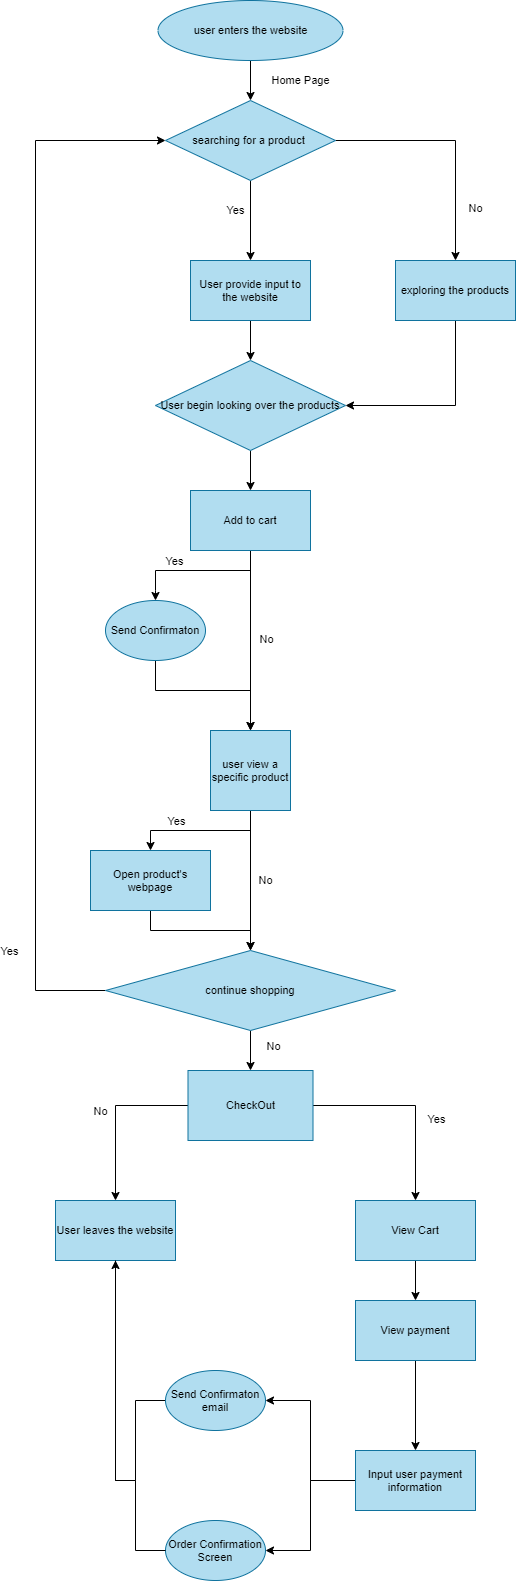

The diagram above was exported from draw.io. Its source (the exported page's mxGraphModel, read from the mxfile embedded in the PNG):
<mxGraphModel dx="1204" dy="800" grid="1" gridSize="10" guides="1" tooltips="1" connect="1" arrows="1" fold="1" page="1" pageScale="1" pageWidth="850" pageHeight="1100" math="0" shadow="0">
  <root>
    <mxCell id="0" />
    <mxCell id="1" parent="0" />
    <mxCell id="8" value="Home Page" style="edgeStyle=orthogonalEdgeStyle;rounded=0;orthogonalLoop=1;jettySize=auto;html=1;entryX=0.5;entryY=0;entryDx=0;entryDy=0;fontSize=11;" edge="1" parent="1" source="2" target="7">
      <mxGeometry y="50" relative="1" as="geometry">
        <mxPoint as="offset" />
      </mxGeometry>
    </mxCell>
    <mxCell id="2" value="&lt;div style=&quot;font-size: 11px&quot;&gt;&lt;font color=&quot;#000000&quot; face=&quot;lato extended, lato, helvetica neue, helvetica, arial, sans-serif&quot; style=&quot;font-size: 11px&quot;&gt;&lt;span style=&quot;font-size: 11px&quot;&gt;user enters the website&lt;/span&gt;&lt;br style=&quot;font-size: 11px&quot;&gt;&lt;/font&gt;&lt;/div&gt;" style="ellipse;whiteSpace=wrap;html=1;fillColor=#b1ddf0;strokeColor=#10739e;fontSize=11;" vertex="1" parent="1">
      <mxGeometry x="282.5" y="40" width="185" height="60" as="geometry" />
    </mxCell>
    <mxCell id="e-Uiu6gn0WACZq6aiU-5-36" style="edgeStyle=orthogonalEdgeStyle;rounded=0;orthogonalLoop=1;jettySize=auto;html=1;exitX=0.5;exitY=1;exitDx=0;exitDy=0;entryX=0.5;entryY=0;entryDx=0;entryDy=0;fontSize=11;" edge="1" parent="1" source="3" target="18">
      <mxGeometry relative="1" as="geometry" />
    </mxCell>
    <mxCell id="3" value="&lt;font color=&quot;#000000&quot; style=&quot;font-size: 11px;&quot;&gt;User provide input to the website&lt;/font&gt;" style="rounded=0;whiteSpace=wrap;html=1;fillColor=#b1ddf0;strokeColor=#10739e;verticalAlign=middle;fontSize=11;" vertex="1" parent="1">
      <mxGeometry x="315" y="300" width="120" height="60" as="geometry" />
    </mxCell>
    <mxCell id="19" style="edgeStyle=orthogonalEdgeStyle;rounded=0;orthogonalLoop=1;jettySize=auto;html=1;exitX=0.5;exitY=1;exitDx=0;exitDy=0;entryX=1;entryY=0.5;entryDx=0;entryDy=0;fontSize=11;" edge="1" parent="1" source="4" target="18">
      <mxGeometry relative="1" as="geometry" />
    </mxCell>
    <mxCell id="4" value="&lt;font color=&quot;#000000&quot; style=&quot;font-size: 11px;&quot;&gt;&lt;span style=&quot;font-family: &amp;quot;lato extended&amp;quot;, lato, &amp;quot;helvetica neue&amp;quot;, helvetica, arial, sans-serif; font-style: normal; font-weight: 400; letter-spacing: normal; text-align: left; text-indent: 0px; text-transform: none; word-spacing: 0px; display: inline; float: none; font-size: 11px;&quot;&gt;&lt;font style=&quot;font-size: 11px;&quot;&gt;exploring the products&lt;/font&gt;&lt;/span&gt;&lt;br style=&quot;font-size: 11px;&quot;&gt;&lt;/font&gt;" style="rounded=0;whiteSpace=wrap;html=1;fillColor=#b1ddf0;strokeColor=#10739e;fontSize=11;" vertex="1" parent="1">
      <mxGeometry x="520" y="300" width="120" height="60" as="geometry" />
    </mxCell>
    <mxCell id="9" value="No" style="edgeStyle=orthogonalEdgeStyle;rounded=0;orthogonalLoop=1;jettySize=auto;html=1;exitX=1;exitY=0.5;exitDx=0;exitDy=0;entryX=0.5;entryY=0;entryDx=0;entryDy=0;fontSize=11;" edge="1" parent="1" source="7" target="4">
      <mxGeometry x="0.5676" y="20" relative="1" as="geometry">
        <mxPoint as="offset" />
      </mxGeometry>
    </mxCell>
    <mxCell id="e-Uiu6gn0WACZq6aiU-5-35" value="Yes" style="edgeStyle=orthogonalEdgeStyle;rounded=0;orthogonalLoop=1;jettySize=auto;html=1;exitX=0.5;exitY=1;exitDx=0;exitDy=0;entryX=0.5;entryY=0;entryDx=0;entryDy=0;fontSize=11;" edge="1" parent="1" source="7" target="3">
      <mxGeometry x="-0.25" y="-15" relative="1" as="geometry">
        <mxPoint as="offset" />
      </mxGeometry>
    </mxCell>
    <mxCell id="7" value="&lt;span style=&quot;color: rgb(0, 0, 0); font-size: 11px;&quot;&gt;searching for a product&amp;nbsp;&lt;/span&gt;" style="rhombus;whiteSpace=wrap;html=1;verticalAlign=middle;fillColor=#b1ddf0;strokeColor=#10739e;fontSize=11;" vertex="1" parent="1">
      <mxGeometry x="290" y="140" width="170" height="80" as="geometry" />
    </mxCell>
    <mxCell id="e-Uiu6gn0WACZq6aiU-5-62" style="edgeStyle=orthogonalEdgeStyle;rounded=0;orthogonalLoop=1;jettySize=auto;html=1;exitX=0.5;exitY=1;exitDx=0;exitDy=0;entryX=0.5;entryY=0;entryDx=0;entryDy=0;fontSize=11;" edge="1" parent="1" target="e-Uiu6gn0WACZq6aiU-5-61">
      <mxGeometry relative="1" as="geometry">
        <mxPoint x="375" y="600" as="sourcePoint" />
      </mxGeometry>
    </mxCell>
    <mxCell id="e-Uiu6gn0WACZq6aiU-5-76" style="edgeStyle=orthogonalEdgeStyle;rounded=0;orthogonalLoop=1;jettySize=auto;html=1;exitX=0.5;exitY=1;exitDx=0;exitDy=0;entryX=0.5;entryY=0;entryDx=0;entryDy=0;fontSize=11;" edge="1" parent="1" source="18" target="e-Uiu6gn0WACZq6aiU-5-22">
      <mxGeometry relative="1" as="geometry" />
    </mxCell>
    <mxCell id="18" value="&lt;span style=&quot;color: rgb(0, 0, 0); font-size: 11px;&quot;&gt;User begin looking over the products&lt;/span&gt;" style="rhombus;whiteSpace=wrap;html=1;verticalAlign=middle;fillColor=#b1ddf0;strokeColor=#10739e;fontSize=11;" vertex="1" parent="1">
      <mxGeometry x="280" y="400" width="190" height="90" as="geometry" />
    </mxCell>
    <mxCell id="e-Uiu6gn0WACZq6aiU-5-29" style="edgeStyle=orthogonalEdgeStyle;rounded=0;orthogonalLoop=1;jettySize=auto;html=1;exitX=0.5;exitY=1;exitDx=0;exitDy=0;entryX=0.5;entryY=0;entryDx=0;entryDy=0;fontSize=11;" edge="1" parent="1" source="e-Uiu6gn0WACZq6aiU-5-22" target="e-Uiu6gn0WACZq6aiU-5-28">
      <mxGeometry relative="1" as="geometry">
        <Array as="points">
          <mxPoint x="375" y="610" />
          <mxPoint x="280" y="610" />
          <mxPoint x="280" y="630" />
        </Array>
      </mxGeometry>
    </mxCell>
    <mxCell id="e-Uiu6gn0WACZq6aiU-5-32" value="Yes" style="edgeLabel;html=1;align=center;verticalAlign=middle;resizable=0;points=[];fontSize=11;" vertex="1" connectable="0" parent="e-Uiu6gn0WACZq6aiU-5-29">
      <mxGeometry x="-0.2276" relative="1" as="geometry">
        <mxPoint x="-41" y="-10" as="offset" />
      </mxGeometry>
    </mxCell>
    <mxCell id="e-Uiu6gn0WACZq6aiU-5-59" style="edgeStyle=orthogonalEdgeStyle;rounded=0;orthogonalLoop=1;jettySize=auto;html=1;exitX=0.5;exitY=1;exitDx=0;exitDy=0;fontSize=11;entryX=0.5;entryY=0;entryDx=0;entryDy=0;" edge="1" parent="1" source="e-Uiu6gn0WACZq6aiU-5-22" target="e-Uiu6gn0WACZq6aiU-5-74">
      <mxGeometry relative="1" as="geometry">
        <mxPoint x="375" y="830" as="targetPoint" />
      </mxGeometry>
    </mxCell>
    <mxCell id="e-Uiu6gn0WACZq6aiU-5-60" value="No" style="edgeLabel;html=1;align=center;verticalAlign=middle;resizable=0;points=[];fontSize=11;" vertex="1" connectable="0" parent="e-Uiu6gn0WACZq6aiU-5-59">
      <mxGeometry x="0.24" y="-2" relative="1" as="geometry">
        <mxPoint x="17" y="-24" as="offset" />
      </mxGeometry>
    </mxCell>
    <mxCell id="e-Uiu6gn0WACZq6aiU-5-22" value="&lt;font color=&quot;#000000&quot; style=&quot;font-size: 11px;&quot;&gt;Add to cart&lt;/font&gt;" style="rounded=0;whiteSpace=wrap;html=1;verticalAlign=middle;fillColor=#b1ddf0;strokeColor=#10739e;fontSize=11;" vertex="1" parent="1">
      <mxGeometry x="315" y="530" width="120" height="60" as="geometry" />
    </mxCell>
    <mxCell id="e-Uiu6gn0WACZq6aiU-5-37" style="edgeStyle=orthogonalEdgeStyle;rounded=0;orthogonalLoop=1;jettySize=auto;html=1;exitX=0;exitY=0.5;exitDx=0;exitDy=0;entryX=0;entryY=0.5;entryDx=0;entryDy=0;fontSize=11;" edge="1" parent="1" source="e-Uiu6gn0WACZq6aiU-5-27" target="7">
      <mxGeometry relative="1" as="geometry">
        <Array as="points">
          <mxPoint x="160" y="1030" />
          <mxPoint x="160" y="180" />
        </Array>
      </mxGeometry>
    </mxCell>
    <mxCell id="e-Uiu6gn0WACZq6aiU-5-38" value="Yes" style="edgeLabel;html=1;align=center;verticalAlign=middle;resizable=0;points=[];fontSize=11;" vertex="1" connectable="0" parent="e-Uiu6gn0WACZq6aiU-5-37">
      <mxGeometry x="-0.9" y="-3" relative="1" as="geometry">
        <mxPoint x="-45" y="-37" as="offset" />
      </mxGeometry>
    </mxCell>
    <mxCell id="e-Uiu6gn0WACZq6aiU-5-40" value="No" style="edgeStyle=orthogonalEdgeStyle;rounded=0;orthogonalLoop=1;jettySize=auto;html=1;exitX=0.5;exitY=1;exitDx=0;exitDy=0;entryX=0.5;entryY=0;entryDx=0;entryDy=0;fontSize=11;" edge="1" parent="1" source="e-Uiu6gn0WACZq6aiU-5-27" target="e-Uiu6gn0WACZq6aiU-5-39">
      <mxGeometry x="-0.2308" y="23" relative="1" as="geometry">
        <mxPoint y="1" as="offset" />
      </mxGeometry>
    </mxCell>
    <mxCell id="e-Uiu6gn0WACZq6aiU-5-27" value="&lt;font color=&quot;#000000&quot; style=&quot;font-size: 11px;&quot;&gt;continue shopping&lt;/font&gt;" style="rhombus;whiteSpace=wrap;html=1;verticalAlign=middle;fillColor=#b1ddf0;strokeColor=#10739e;fontSize=11;" vertex="1" parent="1">
      <mxGeometry x="230" y="990" width="290" height="80" as="geometry" />
    </mxCell>
    <mxCell id="e-Uiu6gn0WACZq6aiU-5-30" style="edgeStyle=orthogonalEdgeStyle;rounded=0;orthogonalLoop=1;jettySize=auto;html=1;exitX=0.5;exitY=1;exitDx=0;exitDy=0;fontSize=11;entryX=0.5;entryY=0;entryDx=0;entryDy=0;" edge="1" parent="1" source="e-Uiu6gn0WACZq6aiU-5-28" target="e-Uiu6gn0WACZq6aiU-5-74">
      <mxGeometry relative="1" as="geometry">
        <mxPoint x="375" y="830" as="targetPoint" />
        <Array as="points">
          <mxPoint x="280" y="730" />
          <mxPoint x="375" y="730" />
        </Array>
      </mxGeometry>
    </mxCell>
    <mxCell id="e-Uiu6gn0WACZq6aiU-5-28" value="&lt;font color=&quot;#000000&quot; style=&quot;font-size: 11px;&quot;&gt;Send Confirmaton&lt;/font&gt;" style="ellipse;whiteSpace=wrap;html=1;verticalAlign=middle;fillColor=#b1ddf0;strokeColor=#10739e;fontSize=11;" vertex="1" parent="1">
      <mxGeometry x="230" y="640" width="100" height="60" as="geometry" />
    </mxCell>
    <mxCell id="e-Uiu6gn0WACZq6aiU-5-43" value="No" style="edgeStyle=orthogonalEdgeStyle;rounded=0;orthogonalLoop=1;jettySize=auto;html=1;exitX=0;exitY=0.5;exitDx=0;exitDy=0;entryX=0.5;entryY=0;entryDx=0;entryDy=0;fontSize=11;" edge="1" parent="1" source="e-Uiu6gn0WACZq6aiU-5-39" target="e-Uiu6gn0WACZq6aiU-5-41">
      <mxGeometry x="-0.0714" y="-15" relative="1" as="geometry">
        <mxPoint as="offset" />
      </mxGeometry>
    </mxCell>
    <mxCell id="e-Uiu6gn0WACZq6aiU-5-44" style="edgeStyle=orthogonalEdgeStyle;rounded=0;orthogonalLoop=1;jettySize=auto;html=1;fontSize=11;entryX=0.5;entryY=0;entryDx=0;entryDy=0;" edge="1" parent="1" source="e-Uiu6gn0WACZq6aiU-5-39" target="e-Uiu6gn0WACZq6aiU-5-45">
      <mxGeometry relative="1" as="geometry">
        <mxPoint x="540" y="1080" as="targetPoint" />
      </mxGeometry>
    </mxCell>
    <mxCell id="e-Uiu6gn0WACZq6aiU-5-46" value="Yes" style="edgeLabel;html=1;align=center;verticalAlign=middle;resizable=0;points=[];fontSize=11;" vertex="1" connectable="0" parent="e-Uiu6gn0WACZq6aiU-5-44">
      <mxGeometry x="0.1487" y="2" relative="1" as="geometry">
        <mxPoint x="18" y="3" as="offset" />
      </mxGeometry>
    </mxCell>
    <mxCell id="e-Uiu6gn0WACZq6aiU-5-39" value="&lt;font color=&quot;#000000&quot; style=&quot;font-size: 11px;&quot;&gt;CheckOut&lt;/font&gt;" style="rounded=0;whiteSpace=wrap;html=1;verticalAlign=middle;fillColor=#b1ddf0;strokeColor=#10739e;fontSize=11;" vertex="1" parent="1">
      <mxGeometry x="312.5" y="1110" width="125" height="70" as="geometry" />
    </mxCell>
    <mxCell id="e-Uiu6gn0WACZq6aiU-5-48" style="edgeStyle=orthogonalEdgeStyle;rounded=0;orthogonalLoop=1;jettySize=auto;html=1;exitX=0.5;exitY=1;exitDx=0;exitDy=0;entryX=0.5;entryY=0;entryDx=0;entryDy=0;fontSize=11;" edge="1" parent="1" source="e-Uiu6gn0WACZq6aiU-5-45" target="e-Uiu6gn0WACZq6aiU-5-47">
      <mxGeometry relative="1" as="geometry" />
    </mxCell>
    <mxCell id="e-Uiu6gn0WACZq6aiU-5-45" value="&lt;font color=&quot;#000000&quot;&gt;View Cart&lt;/font&gt;" style="rounded=0;whiteSpace=wrap;html=1;fontSize=11;verticalAlign=middle;fillColor=#b1ddf0;strokeColor=#10739e;" vertex="1" parent="1">
      <mxGeometry x="480" y="1240" width="120" height="60" as="geometry" />
    </mxCell>
    <mxCell id="e-Uiu6gn0WACZq6aiU-5-50" style="edgeStyle=orthogonalEdgeStyle;rounded=0;orthogonalLoop=1;jettySize=auto;html=1;exitX=0.5;exitY=1;exitDx=0;exitDy=0;entryX=0.5;entryY=0;entryDx=0;entryDy=0;fontSize=11;" edge="1" parent="1" source="e-Uiu6gn0WACZq6aiU-5-47" target="e-Uiu6gn0WACZq6aiU-5-49">
      <mxGeometry relative="1" as="geometry" />
    </mxCell>
    <mxCell id="e-Uiu6gn0WACZq6aiU-5-47" value="&lt;font color=&quot;#000000&quot;&gt;View payment&lt;/font&gt;" style="rounded=0;whiteSpace=wrap;html=1;fontSize=11;verticalAlign=middle;fillColor=#b1ddf0;strokeColor=#10739e;" vertex="1" parent="1">
      <mxGeometry x="480" y="1340" width="120" height="60" as="geometry" />
    </mxCell>
    <mxCell id="e-Uiu6gn0WACZq6aiU-5-53" style="edgeStyle=orthogonalEdgeStyle;rounded=0;orthogonalLoop=1;jettySize=auto;html=1;exitX=0;exitY=0.5;exitDx=0;exitDy=0;entryX=1;entryY=0.5;entryDx=0;entryDy=0;fontSize=11;" edge="1" parent="1" source="e-Uiu6gn0WACZq6aiU-5-49" target="e-Uiu6gn0WACZq6aiU-5-52">
      <mxGeometry relative="1" as="geometry" />
    </mxCell>
    <mxCell id="e-Uiu6gn0WACZq6aiU-5-55" style="edgeStyle=orthogonalEdgeStyle;rounded=0;orthogonalLoop=1;jettySize=auto;html=1;entryX=1;entryY=0.5;entryDx=0;entryDy=0;fontSize=11;" edge="1" parent="1" source="e-Uiu6gn0WACZq6aiU-5-49" target="e-Uiu6gn0WACZq6aiU-5-54">
      <mxGeometry relative="1" as="geometry" />
    </mxCell>
    <mxCell id="e-Uiu6gn0WACZq6aiU-5-49" value="&lt;font color=&quot;#000000&quot;&gt;Input user payment information&lt;/font&gt;" style="rounded=0;whiteSpace=wrap;html=1;fontSize=11;verticalAlign=middle;fillColor=#b1ddf0;strokeColor=#10739e;" vertex="1" parent="1">
      <mxGeometry x="480" y="1490" width="120" height="60" as="geometry" />
    </mxCell>
    <mxCell id="e-Uiu6gn0WACZq6aiU-5-56" style="edgeStyle=orthogonalEdgeStyle;rounded=0;orthogonalLoop=1;jettySize=auto;html=1;exitX=0;exitY=0.5;exitDx=0;exitDy=0;entryX=0.5;entryY=1;entryDx=0;entryDy=0;fontSize=11;" edge="1" parent="1" source="e-Uiu6gn0WACZq6aiU-5-52" target="e-Uiu6gn0WACZq6aiU-5-41">
      <mxGeometry relative="1" as="geometry">
        <Array as="points">
          <mxPoint x="260" y="1440" />
          <mxPoint x="260" y="1520" />
          <mxPoint x="240" y="1520" />
        </Array>
      </mxGeometry>
    </mxCell>
    <mxCell id="e-Uiu6gn0WACZq6aiU-5-52" value="&lt;font color=&quot;#000000&quot; style=&quot;font-size: 11px&quot;&gt;Send Confirmaton email&lt;/font&gt;" style="ellipse;whiteSpace=wrap;html=1;verticalAlign=middle;fillColor=#b1ddf0;strokeColor=#10739e;fontSize=11;" vertex="1" parent="1">
      <mxGeometry x="290" y="1410" width="100" height="60" as="geometry" />
    </mxCell>
    <mxCell id="e-Uiu6gn0WACZq6aiU-5-54" value="&lt;font color=&quot;#000000&quot;&gt;Order Confirmation Screen&lt;/font&gt;" style="ellipse;whiteSpace=wrap;html=1;verticalAlign=middle;fillColor=#b1ddf0;strokeColor=#10739e;fontSize=11;" vertex="1" parent="1">
      <mxGeometry x="290" y="1560" width="100" height="60" as="geometry" />
    </mxCell>
    <mxCell id="e-Uiu6gn0WACZq6aiU-5-41" value="&lt;font color=&quot;#000000&quot;&gt;User&amp;nbsp;leaves the website&lt;/font&gt;" style="rounded=0;whiteSpace=wrap;html=1;fontSize=11;verticalAlign=middle;fillColor=#b1ddf0;strokeColor=#10739e;" vertex="1" parent="1">
      <mxGeometry x="180" y="1240" width="120" height="60" as="geometry" />
    </mxCell>
    <mxCell id="e-Uiu6gn0WACZq6aiU-5-58" value="" style="edgeStyle=orthogonalEdgeStyle;rounded=0;orthogonalLoop=1;jettySize=auto;html=1;exitX=0;exitY=0.5;exitDx=0;exitDy=0;fontSize=11;endArrow=none;" edge="1" parent="1" source="e-Uiu6gn0WACZq6aiU-5-54" target="e-Uiu6gn0WACZq6aiU-5-41">
      <mxGeometry relative="1" as="geometry">
        <mxPoint x="240" y="1150" as="targetPoint" />
        <mxPoint x="290" y="1590" as="sourcePoint" />
        <Array as="points">
          <mxPoint x="260" y="1590" />
          <mxPoint x="260" y="1520" />
          <mxPoint x="240" y="1520" />
        </Array>
      </mxGeometry>
    </mxCell>
    <mxCell id="e-Uiu6gn0WACZq6aiU-5-77" style="edgeStyle=orthogonalEdgeStyle;rounded=0;orthogonalLoop=1;jettySize=auto;html=1;entryX=0.5;entryY=0;entryDx=0;entryDy=0;fontSize=11;" edge="1" parent="1" source="e-Uiu6gn0WACZq6aiU-5-74" target="e-Uiu6gn0WACZq6aiU-5-75">
      <mxGeometry relative="1" as="geometry">
        <Array as="points">
          <mxPoint x="375" y="870" />
          <mxPoint x="275" y="870" />
        </Array>
      </mxGeometry>
    </mxCell>
    <mxCell id="e-Uiu6gn0WACZq6aiU-5-78" value="Yes" style="edgeLabel;html=1;align=center;verticalAlign=middle;resizable=0;points=[];fontSize=11;" vertex="1" connectable="0" parent="e-Uiu6gn0WACZq6aiU-5-77">
      <mxGeometry x="-0.1692" y="1" relative="1" as="geometry">
        <mxPoint x="-37" y="-11" as="offset" />
      </mxGeometry>
    </mxCell>
    <mxCell id="e-Uiu6gn0WACZq6aiU-5-80" value="No" style="edgeStyle=orthogonalEdgeStyle;rounded=0;orthogonalLoop=1;jettySize=auto;html=1;exitX=0.5;exitY=1;exitDx=0;exitDy=0;fontSize=11;" edge="1" parent="1" source="e-Uiu6gn0WACZq6aiU-5-74">
      <mxGeometry y="15" relative="1" as="geometry">
        <mxPoint x="375" y="990" as="targetPoint" />
        <mxPoint as="offset" />
      </mxGeometry>
    </mxCell>
    <mxCell id="e-Uiu6gn0WACZq6aiU-5-74" value="&lt;font color=&quot;#000000&quot; style=&quot;font-size: 11px;&quot;&gt;user view a specific product&lt;/font&gt;" style="whiteSpace=wrap;html=1;aspect=fixed;verticalAlign=middle;fillColor=#b1ddf0;strokeColor=#10739e;fontSize=11;" vertex="1" parent="1">
      <mxGeometry x="335" y="770" width="80" height="80" as="geometry" />
    </mxCell>
    <mxCell id="e-Uiu6gn0WACZq6aiU-5-79" style="edgeStyle=orthogonalEdgeStyle;rounded=0;orthogonalLoop=1;jettySize=auto;html=1;exitX=0.5;exitY=1;exitDx=0;exitDy=0;entryX=0.5;entryY=0;entryDx=0;entryDy=0;fontSize=11;" edge="1" parent="1" source="e-Uiu6gn0WACZq6aiU-5-75" target="e-Uiu6gn0WACZq6aiU-5-27">
      <mxGeometry relative="1" as="geometry" />
    </mxCell>
    <mxCell id="e-Uiu6gn0WACZq6aiU-5-75" value="&lt;font color=&quot;#000000&quot;&gt;Open product's webpage&lt;/font&gt;" style="rounded=0;whiteSpace=wrap;html=1;verticalAlign=middle;fillColor=#b1ddf0;strokeColor=#10739e;fontSize=11;" vertex="1" parent="1">
      <mxGeometry x="215" y="890" width="120" height="60" as="geometry" />
    </mxCell>
  </root>
</mxGraphModel>